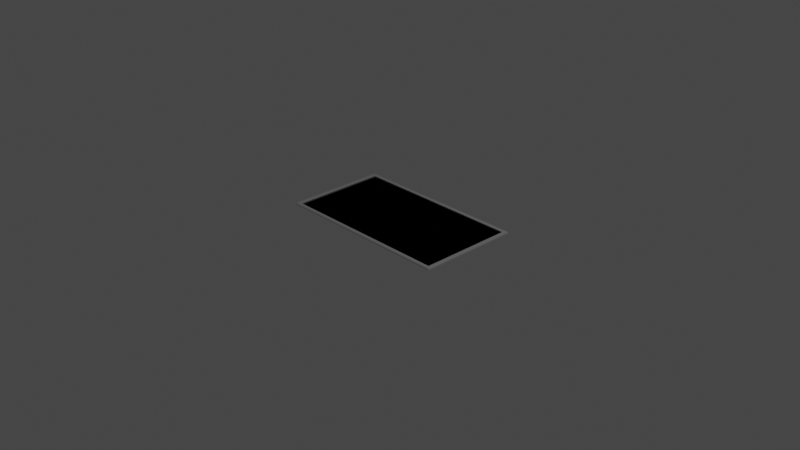 # Source: painting-004.blend  (saved by Blender 3.6.11; exported with 4.5.12 LTS)
import bpy
from mathutils import Matrix  # noqa: F401  (used for matrix-valued properties, if any)

bpy.ops.wm.read_factory_settings(use_empty=True)
scene = bpy.context.scene
scene.name = 'Scene'

# ---- collections
col_collection = bpy.data.collections.new('Collection'); scene.collection.children.link(col_collection)

# ---- images (referenced by path relative to the original .blend; pixels are not part of the script)
import os
ASSET_DIR = os.environ.get("B2B_ASSET_DIR", "")  # directory of the original .blend (textures are referenced by path, not embedded)
HERE = os.path.dirname(os.path.abspath(__file__))  # packed textures are extracted next to this script under _unpacked/

def load_image(name, relpath, width, height, colorspace="sRGB"):
    """Load a texture the original file referenced (path relative to the .blend, or extracted next to this script)."""
    p = next((c for c in (os.path.join(HERE, relpath), os.path.join(ASSET_DIR, relpath)) if relpath and os.path.exists(c)), "")
    if p:
        img = bpy.data.images.load(p, check_existing=True)
        img.name = name
    else:  # same state as the original file: an image datablock whose file is absent (Cycles renders it pink)
        img = bpy.data.images.new(name, width, height)
        img.source = "FILE"
        img.filepath = "//" + (relpath or name)
    img.colorspace_settings.name = colorspace
    return img
img_brotfabrik_jpg_001 = load_image('brotfabrik.jpg.001', 'brotfabrik.jpg', 1024, 1024, 'sRGB')

# ---- materials (node trees are filled in below, after node groups)
mat_frame_metal = bpy.data.materials.new('frame_metal')
mat_frame_metal.use_transparent_shadow = False
mat_material_painting = bpy.data.materials.new('material.painting')
mat_material_painting.use_transparent_shadow = False
mat_material_mirror = bpy.data.materials.new('material.mirror')
mat_material_mirror.use_transparent_shadow = False

# ---- material node trees
mat_frame_metal.use_nodes = True; mat_frame_metal.node_tree.nodes.clear()
_N = mat_frame_metal.node_tree.nodes; _L = mat_frame_metal.node_tree.links
n0 = _N.new('ShaderNodeBsdfPrincipled'); n0.name = 'Principled BSDF'; n0.location = (10, 300)
n0.distribution = 'GGX'
n0.subsurface_method = 'RANDOM_WALK_SKIN'
n0.inputs[1].default_value = 0.8807
n0.inputs[2].default_value = 0.1281
n0.inputs[3].default_value = 1.45
n0.inputs[27].default_value = (0.0, 0.0, 0.0, 1.0)
n0.inputs[28].default_value = 1.0
n1 = _N.new('ShaderNodeOutputMaterial'); n1.name = 'Material Output'; n1.location = (300, 300)
_L.new(n0.outputs[0], n1.inputs[0])
n1.is_active_output = True
mat_material_painting.use_nodes = True; mat_material_painting.node_tree.nodes.clear()
_N = mat_material_painting.node_tree.nodes; _L = mat_material_painting.node_tree.links
n0 = _N.new('ShaderNodeBsdfPrincipled'); n0.name = 'Principled BSDF'; n0.location = (10, 300)
n0.distribution = 'GGX'
n0.subsurface_method = 'RANDOM_WALK_SKIN'
n0.inputs[3].default_value = 1.45
n0.inputs[13].default_value = 0.0
n0.inputs[27].default_value = (0.0, 0.0, 0.0, 1.0)
n0.inputs[28].default_value = 1.0
n1 = _N.new('ShaderNodeOutputMaterial'); n1.name = 'Material Output'; n1.location = (300, 300)
n2 = _N.new('ShaderNodeTexImage'); n2.name = 'Image Texture'; n2.location = (-785, 227)
n2.image = img_brotfabrik_jpg_001
_L.new(n0.outputs[0], n1.inputs[0])
_L.new(n2.outputs[0], n0.inputs[0])
n1.is_active_output = True
mat_material_mirror.use_nodes = True; mat_material_mirror.node_tree.nodes.clear()
_N = mat_material_mirror.node_tree.nodes; _L = mat_material_mirror.node_tree.links
n0 = _N.new('ShaderNodeBsdfPrincipled'); n0.name = 'Principled BSDF'; n0.location = (10, 300)
n0.distribution = 'GGX'
n0.subsurface_method = 'RANDOM_WALK_SKIN'
n0.inputs[0].default_value = (0.6317, 1.0, 0.8397, 1.0)
n0.inputs[1].default_value = 0.993
n0.inputs[2].default_value = 0.0
n0.inputs[3].default_value = 1.45
n0.inputs[13].default_value = 0.0
n0.inputs[27].default_value = (0.0, 0.0, 0.0, 1.0)
n0.inputs[28].default_value = 1.0
n1 = _N.new('ShaderNodeOutputMaterial'); n1.name = 'Material Output'; n1.location = (300, 300)
_L.new(n0.outputs[0], n1.inputs[0])
n1.is_active_output = True

# ---- world
world_world = bpy.data.worlds.new('World'); scene.world = world_world
world_world.use_nodes = True; world_world.node_tree.nodes.clear()
_N = world_world.node_tree.nodes; _L = world_world.node_tree.links
n0 = _N.new('ShaderNodeOutputWorld'); n0.name = 'World Output'; n0.location = (300, 300)
n1 = _N.new('ShaderNodeBackground'); n1.name = 'Background'; n1.location = (10, 300)
n1.inputs[0].default_value = (0.05088, 0.05088, 0.05088, 1.0)
_L.new(n1.outputs[0], n0.inputs[0])
n0.is_active_output = True
world_world.color = (0.05088, 0.05088, 0.05088)
world_world.use_sun_shadow = False
world_world.sun_shadow_jitter_overblur = 0.0

# ---- cameras
cam_camera = bpy.data.cameras.new('Camera')
cam_camera.clip_end = 100.0
cam_camera.ortho_scale = 7.314

# ---- lights
light_light = bpy.data.lights.new('Light', 'POINT')
light_light.transmission_factor = 0.0
light_light.energy = 1000.0
light_light.shadow_soft_size = 0.1
light_light.shadow_maximum_resolution = 0.006
light_light.use_absolute_resolution = True

# ---- meshes
me_plane_002 = bpy.data.meshes.new('Plane.002')
me_plane_002.from_pydata([(-0.9797, -0.5511, 0.0), (0.9797, -0.5511, 0.0), (-0.9797, 0.5511, 0.0), (0.9797, 0.5511, 0.0), (-0.9382, 0.5096, 0.0), (-0.9382, -0.5096, 0.0), (0.9382, -0.5096, 0.0), (0.9382, 0.5096, 0.0), (-0.9797, 0.5511, 0.0), (-0.9797, -0.5511, 0.0), (0.9797, -0.5511, 0.0), (0.9797, 0.5511, 0.0), (-0.9752, 0.5466, 0.02), (-0.9797, 0.5511, 0.01551), (-0.9797, -0.5511, 0.01551), (-0.9752, -0.5466, 0.02), (0.9797, -0.5511, 0.01551), (0.9752, -0.5466, 0.02), (0.9797, 0.5511, 0.01551), (0.9752, 0.5466, 0.02), (-0.9382, 0.5096, 0.01551), (-0.9427, 0.5141, 0.02), (-0.9427, -0.5141, 0.02), (-0.9382, -0.5096, 0.01551), (0.9427, -0.5141, 0.02), (0.9382, -0.5096, 0.01551), (0.9427, 0.5141, 0.02), (0.9382, 0.5096, 0.01551)], [], [(9, 8, 2, 0), (10, 9, 0, 1), (11, 10, 1, 3), (8, 11, 3, 2), (10, 11, 18, 16), (4, 7, 27, 20), (21, 26, 19, 12), (11, 8, 13, 18), (9, 10, 16, 14), (5, 4, 20, 23), (24, 22, 15, 17), (6, 5, 23, 25), (7, 6, 25, 27), (26, 24, 17, 19), (22, 21, 12, 15), (13, 14, 15, 12), (14, 16, 17, 15), (16, 18, 19, 17), (18, 13, 12, 19), (21, 22, 23, 20), (22, 24, 25, 23), (24, 26, 27, 25), (26, 21, 20, 27), (8, 9, 14, 13)])
_uv = me_plane_002.uv_layers.new(name='UVMap')
_uv.uv.foreach_set('vector', [0.0, 0.0, 0.0, 1.0, 0.0, 1.0, 0.0, 0.0, 1.0, 0.0, 0.0, 0.0, 0.0, 0.0, 1.0, 0.0, 1.0, 1.0, 1.0, 0.0, 1.0, 0.0, 1.0, 1.0, 0.0, 1.0, 1.0, 1.0, 1.0, 1.0, 0.0, 1.0, 1.0, 0.0, 1.0, 1.0, 1.0, 1.0, 1.0, 0.0, 0.0, 0.0, 0.0, 0.0, 0.0, 0.0, 0.0, 0.0, 0.0189, 0.9664, 0.9811, 0.9664, 0.9977, 0.9959, 0.002292, 0.9959, 1.0, 1.0, 0.0, 1.0, 0.0, 1.0, 1.0, 1.0, 0.0, 0.0, 1.0, 0.0, 1.0, 0.0, 0.0, 0.0, 0.0, 0.0, 0.0, 0.0, 0.0, 0.0, 0.0, 0.0, 0.9811, 0.03359, 0.0189, 0.03359, 0.002292, 0.004075, 0.9977, 0.004075, 0.0, 0.0, 0.0, 0.0, 0.0, 0.0, 0.0, 0.0, 0.0, 0.0, 0.0, 0.0, 0.0, 0.0, 0.0, 0.0, 0.9811, 0.9664, 0.9811, 0.03359, 0.9977, 0.004075, 0.9977, 0.9959, 0.0189, 0.03359, 0.0189, 0.9664, 0.002292, 0.9959, 0.002292, 0.004075, 0.0, 1.0, 0.0, 0.0, 0.002292, 0.004075, 0.002292, 0.9959, 0.0, 0.0, 1.0, 0.0, 0.9977, 0.004075, 0.002292, 0.004075, 1.0, 0.0, 1.0, 1.0, 0.9977, 0.9959, 0.9977, 0.004075, 1.0, 1.0, 0.0, 1.0, 0.002292, 0.9959, 0.9977, 0.9959, 0.0189, 0.9664, 0.0189, 0.03359, 0.02119, 0.03767, 0.02119, 0.9623, 0.0189, 0.03359, 0.9811, 0.03359, 0.9788, 0.03767, 0.02119, 0.03767, 0.9811, 0.03359, 0.9811, 0.9664, 0.9788, 0.9623, 0.9788, 0.03767, 0.9811, 0.9664, 0.0189, 0.9664, 0.02119, 0.9623, 0.9788, 0.9623, 0.0, 1.0, 0.0, 0.0, 0.0, 0.0, 0.0, 1.0])
me_plane_002.materials.append(mat_frame_metal)
me_plane_002.update()
me_plane_001 = bpy.data.meshes.new('Plane.001')
me_plane_001.from_pydata([(0.9466, 0.5325, 0.0), (-0.9466, 0.5325, 0.0), (0.9466, -0.5325, 0.0), (-0.9466, -0.5325, 0.0)], [], [(0, 1, 3, 2)])
_uv = me_plane_001.uv_layers.new(name='UVMap')
_uv.uv.foreach_set('vector', [0.0, 0.0, 1.0, 0.0, 1.0, 1.0, 0.0, 1.0])
me_plane_001.materials.append(mat_material_painting)
me_plane_001.update()
me_plane_003 = bpy.data.meshes.new('Plane.003')
me_plane_003.from_pydata([(0.9466, 0.5325, 0.0), (-0.9466, 0.5325, 0.0), (0.9466, -0.5325, 0.0), (-0.9466, -0.5325, 0.0)], [], [(0, 1, 3, 2)])
_uv = me_plane_003.uv_layers.new(name='UVMap')
_uv.uv.foreach_set('vector', [0.0, 0.0, 1.0, 0.0, 1.0, 1.0, 0.0, 1.0])
me_plane_003.materials.append(mat_material_mirror)
me_plane_003.update()

# ---- objects
ob_light = bpy.data.objects.new('Light', light_light)
ob_camera = bpy.data.objects.new('Camera', cam_camera)
ob_frame = bpy.data.objects.new('frame', me_plane_002)
ob_painting = bpy.data.objects.new('painting', me_plane_001)
ob_mirror = bpy.data.objects.new('mirror', me_plane_003)

# ---- transforms, parenting, visibility, modifiers, constraints
ob_light.location = (4.076, 1.005, 5.904)
ob_light.rotation_euler = (0.6503, 0.05522, 1.866)
ob_light.lock_rotations_4d = False
ob_light.empty_display_type = 'ARROWS'
ob_light.color = (0.0, 0.0, 0.0, 0.0)
ob_light.lineart.crease_threshold = 0.0
ob_camera.location = (7.359, -6.926, 4.958)
ob_camera.rotation_euler = (1.109, 0.0, 0.8149)
ob_camera.lock_rotations_4d = False
ob_camera.empty_display_type = 'ARROWS'
ob_camera.color = (0.0, 0.0, 0.0, 0.0)
ob_camera.display_type = 'WIRE'
ob_camera.lineart.crease_threshold = 0.0
ob_frame.location = (0.0, 0.0, 0.0)
ob_painting.location = (0.0, 0.0, 0.0)
ob_mirror.location = (0.0, 0.0, 0.0)

# ---- collection membership
col_collection.objects.link(ob_light)
col_collection.objects.link(ob_camera)
col_collection.objects.link(ob_frame)
col_collection.objects.link(ob_painting)
col_collection.objects.link(ob_mirror)

# ---- scene / render settings (as saved in the file)
scene.camera = ob_camera
scene.frame_start = 1; scene.frame_end = 250; scene.frame_set(1)
scene.render.engine = 'BLENDER_EEVEE_NEXT'
scene.cycles.sampling_pattern = 'TABULATED_SOBOL'
scene.view_settings.view_transform = 'Filmic'
bpy.context.view_layer.update()

